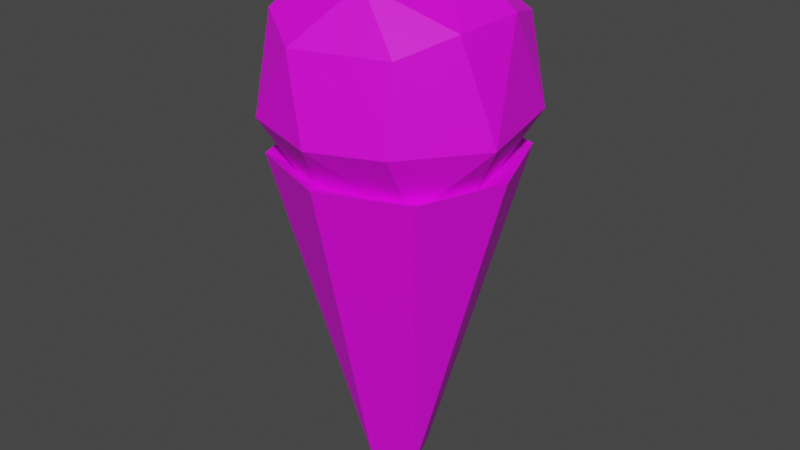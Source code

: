 # Source: IceCream_Mesh.blend  (saved by Blender 2.82.7; exported with 4.5.12 LTS)
import bpy
from mathutils import Matrix  # noqa: F401  (used for matrix-valued properties, if any)

bpy.ops.wm.read_factory_settings(use_empty=True)
scene = bpy.context.scene
scene.name = 'Scene'

# ---- collections
col_collection = bpy.data.collections.new('Collection'); scene.collection.children.link(col_collection)

# ---- images (referenced by path relative to the original .blend; pixels are not part of the script)
import os
ASSET_DIR = os.environ.get("B2B_ASSET_DIR", "")  # directory of the original .blend (textures are referenced by path, not embedded)
HERE = os.path.dirname(os.path.abspath(__file__))  # packed textures are extracted next to this script under _unpacked/

def load_image(name, relpath, width, height, colorspace="sRGB"):
    """Load a texture the original file referenced (path relative to the .blend, or extracted next to this script)."""
    p = next((c for c in (os.path.join(HERE, relpath), os.path.join(ASSET_DIR, relpath)) if relpath and os.path.exists(c)), "")
    if p:
        img = bpy.data.images.load(p, check_existing=True)
        img.name = name
    else:  # same state as the original file: an image datablock whose file is absent (Cycles renders it pink)
        img = bpy.data.images.new(name, width, height)
        img.source = "FILE"
        img.filepath = "//" + (relpath or name)
    img.colorspace_settings.name = colorspace
    return img
img_icecream = load_image('IceCream', 'Textures/IceCream.png', 1024, 1024, 'sRGB')

# ---- materials (node trees are filled in below, after node groups)
mat_icecream = bpy.data.materials.new('IceCream')
mat_icecream.use_transparent_shadow = False

# ---- material node trees
mat_icecream.use_nodes = True; mat_icecream.node_tree.nodes.clear()
_N = mat_icecream.node_tree.nodes; _L = mat_icecream.node_tree.links
n0 = _N.new('ShaderNodeOutputMaterial'); n0.name = 'Material Output'; n0.location = (300, 300)
n1 = _N.new('ShaderNodeBsdfPrincipled'); n1.name = 'Principled BSDF'; n1.location = (10, 300)
n1.distribution = 'GGX'
n1.subsurface_method = 'BURLEY'
n1.inputs[3].default_value = 1.45
n1.inputs[27].default_value = (0.0, 0.0, 0.0, 1.0)
n1.inputs[28].default_value = 1.0
n2 = _N.new('ShaderNodeTexImage'); n2.name = 'Image Texture'; n2.location = (-382, 130)
n2.image = img_icecream
_L.new(n1.outputs[0], n0.inputs[0])
_L.new(n2.outputs[0], n1.inputs[0])
n0.is_active_output = True

# ---- world
world_world = bpy.data.worlds.new('World'); scene.world = world_world
world_world.use_nodes = True; world_world.node_tree.nodes.clear()
_N = world_world.node_tree.nodes; _L = world_world.node_tree.links
n0 = _N.new('ShaderNodeOutputWorld'); n0.name = 'World Output'; n0.location = (300, 300)
n1 = _N.new('ShaderNodeBackground'); n1.name = 'Background'; n1.location = (10, 300)
n1.inputs[0].default_value = (0.05088, 0.05088, 0.05088, 1.0)
_L.new(n1.outputs[0], n0.inputs[0])
n0.is_active_output = True
world_world.color = (0.05088, 0.05088, 0.05088)
world_world.use_sun_shadow = False
world_world.sun_shadow_jitter_overblur = 0.0

# ---- meshes
me_cube = bpy.data.meshes.new('Cube')
me_cube.from_pydata([(-0.09432, -0.2229, -1.687), (-0.6467, 0.6467, 0.9936), (0.6467, -0.6467, 0.9936), (-0.1908, 0.1913, -1.575), (0.0947, 0.2229, -1.689), (-0.1915, -0.466, 0.8411), (0.1915, 0.466, 0.8411), (-0.8847, -3.408e-08, 0.9859), (-3.408e-08, 0.8847, 0.9859), (0.8847, 3.408e-08, 0.9859), (0.2223, -0.09505, -1.69), (3.408e-08, -0.8847, 0.9859), (-0.1979, 0.0004381, -1.759), (-0.4701, 0.1935, 0.8426), (0.466, -0.1915, 0.8411), (-0.6467, -0.6467, 0.9936), (0.6467, 0.6467, 0.9936), (-0.6243, 0.4507, 0.8636), (0.6007, 0.6159, 1.984), (-0.7616, -0.2804, 0.8818), (-0.5673, -0.7856, 1.326), (-0.7966, -0.1687, 2.099), (-0.6217, 0.5038, 2.186), (-0.5673, 0.7905, 1.326), (-0.1863, 0.5599, 0.6776), (0.1613, 0.7892, 2.099), (0.7782, 0.5599, 1.326), (0.5785, -0.04231, 0.6634), (0.7747, 0.1787, 2.102), (0.7323, -0.3328, 2.073), (0.5475, -0.7856, 1.326), (-0.1863, -0.5549, 0.6776), (0.5224, -0.5326, 0.8317), (0.1618, -0.5524, 2.341), (-0.5435, -0.6388, 2.072), (-0.8695, -0.3916, 1.321), (-0.9408, 0.2495, 1.371), (-0.5492, 0.7074, 1.957), (0.1891, 0.9401, 1.299), (0.9278, -0.1965, 1.299), (0.5283, -0.7048, 1.953), (-0.009889, -0.9354, 1.289), (-0.1861, -0.8575, 1.924), (0.4117, 0.5401, 0.7617), (-0.2159, 0.002457, 0.5191), (0.1868, 0.2008, 2.498), (-0.4039, -0.1731, 2.416)], [], [(15, 7, 12), (7, 1, 12), (1, 8, 4), (8, 16, 4), (16, 9, 10), (9, 2, 10), (2, 11, 0), (11, 15, 0), (4, 12, 3), (4, 10, 12), (10, 0, 12), (11, 2, 5), (8, 1, 6), (9, 16, 14), (7, 15, 13), (13, 5, 14), (13, 14, 6), (35, 36, 19), (21, 36, 35), (17, 23, 24), (22, 25, 37), (38, 43, 24), (28, 39, 26), (43, 26, 27), (39, 32, 27), (41, 42, 20), (33, 42, 40), (20, 19, 31), (44, 27, 31), (45, 46, 33), (22, 45, 25), (33, 40, 29), (10, 2, 0), (4, 16, 10), (3, 1, 4), (0, 15, 12), (12, 1, 3), (11, 5, 15), (5, 2, 14), (8, 6, 16), (6, 1, 13), (9, 14, 2), (14, 16, 6), (7, 13, 1), (13, 15, 5), (36, 21, 22), (19, 20, 35), (37, 23, 36, 22), (38, 23, 37, 25), (36, 23, 17), (19, 36, 17), (18, 26, 38, 25), (40, 30, 39, 29), (38, 26, 43), (24, 23, 38), (39, 28, 29), (18, 28, 26), (41, 30, 40, 42), (39, 30, 32), (27, 26, 39), (41, 31, 32, 30), (42, 33, 34), (20, 42, 34), (41, 20, 31), (44, 24, 43, 27), (44, 19, 17, 24), (31, 27, 32), (44, 31, 19), (45, 28, 18, 25), (22, 46, 45), (29, 28, 45, 33), (35, 20, 34, 21), (22, 21, 46), (46, 21, 34), (33, 46, 34)])
_uv = me_cube.uv_layers.new(name='UVMap')
_uv.uv.foreach_set('vector', [0.6217, 0.5089, 0.5293, 0.5086, 0.5643, 0.1129, 0.5293, 0.5086, 0.4595, 0.495, 0.5643, 0.1129, 0.8689, 0.4717, 0.7765, 0.4714, 0.8006, 0.0861, 0.7765, 0.4714, 0.7067, 0.4579, 0.8006, 0.0861, 0.9531, 0.9418, 0.8522, 0.9415, 0.8785, 0.5203, 0.8522, 0.9415, 0.776, 0.9267, 0.8785, 0.5203, 0.13, 0.4003, 0.07325, 0.3273, 0.3908, 0.1096, 0.07325, 0.3273, 0.04084, 0.264, 0.3908, 0.1096, 0.8006, 0.0861, 0.8336, 0.06645, 0.8324, 0.09712, 0.918, 0.5142, 0.8785, 0.5203, 0.8977, 0.4869, 0.4183, 0.1334, 0.3908, 0.1096, 0.4266, 0.1034, 0.4311, 0.8023, 0.4329, 0.6731, 0.5181, 0.805, 0.7313, 0.6848, 0.7295, 0.8139, 0.6443, 0.682, 0.5249, 0.5869, 0.6486, 0.5887, 0.5223, 0.6776, 0.6375, 0.9002, 0.5138, 0.8984, 0.64, 0.8092, 0.64, 0.8092, 0.5181, 0.805, 0.5223, 0.6776, 0.64, 0.8092, 0.5223, 0.6776, 0.6443, 0.682, 0.2099, 0.8993, 0.2307, 0.9315, 0.1651, 0.9096, 0.2892, 0.8923, 0.2307, 0.9315, 0.2099, 0.8993, 0.1751, 0.6303, 0.2204, 0.6496, 0.1396, 0.65, 0.3101, 0.6489, 0.2609, 0.7075, 0.2824, 0.6558, 0.19, 0.6867, 0.1176, 0.6886, 0.1396, 0.65, 0.2192, 0.7548, 0.1328, 0.7666, 0.1595, 0.723, 0.1176, 0.6886, 0.1595, 0.723, 0.07354, 0.6623, 0.1328, 0.7666, 0.08707, 0.8117, 0.07354, 0.6623, 0.1577, 0.847, 0.2224, 0.8423, 0.1888, 0.8733, 0.2558, 0.8098, 0.2224, 0.8423, 0.2009, 0.804, 0.1888, 0.8733, 0.1651, 0.9096, 0.1113, 0.8862, 0.1056, 0.6168, 0.07354, 0.6623, 0.1018, 0.5801, 0.2913, 0.7587, 0.3186, 0.8386, 0.2558, 0.8098, 0.3101, 0.6489, 0.2913, 0.7587, 0.2609, 0.7075, 0.2558, 0.8098, 0.2009, 0.804, 0.2096, 0.7825, 0.4183, 0.1334, 0.13, 0.4003, 0.3908, 0.1096, 0.918, 0.5142, 0.9531, 0.9418, 0.8785, 0.5203, 0.8324, 0.09712, 0.8689, 0.4717, 0.8006, 0.0861, 0.5902, 0.1177, 0.6217, 0.5089, 0.5643, 0.1129, 0.5643, 0.1129, 0.4595, 0.495, 0.54, 0.1304, 0.4311, 0.8023, 0.5181, 0.805, 0.5138, 0.8984, 0.5181, 0.805, 0.4329, 0.6731, 0.5223, 0.6776, 0.7313, 0.6848, 0.6443, 0.682, 0.6486, 0.5887, 0.6443, 0.682, 0.7295, 0.8139, 0.64, 0.8092, 0.5249, 0.5869, 0.5223, 0.6776, 0.4329, 0.6731, 0.5223, 0.6776, 0.6486, 0.5887, 0.6443, 0.682, 0.6375, 0.9002, 0.64, 0.8092, 0.7295, 0.8139, 0.64, 0.8092, 0.5138, 0.8984, 0.5181, 0.805, 0.2307, 0.9315, 0.2892, 0.8923, 0.2829, 0.9394, 0.1651, 0.9096, 0.1888, 0.8733, 0.2099, 0.8993, 0.2824, 0.6558, 0.2204, 0.6496, 0.2255, 0.6208, 0.3101, 0.6489, 0.19, 0.6867, 0.2204, 0.6496, 0.2824, 0.6558, 0.2609, 0.7075, 0.2255, 0.6208, 0.2204, 0.6496, 0.1751, 0.6303, 0.1772, 0.6044, 0.2255, 0.6208, 0.1751, 0.6303, 0.2267, 0.7288, 0.1595, 0.723, 0.19, 0.6867, 0.2609, 0.7075, 0.2009, 0.804, 0.1412, 0.814, 0.1328, 0.7666, 0.2096, 0.7825, 0.19, 0.6867, 0.1595, 0.723, 0.1176, 0.6886, 0.1396, 0.65, 0.2204, 0.6496, 0.19, 0.6867, 0.1328, 0.7666, 0.2192, 0.7548, 0.2096, 0.7825, 0.2267, 0.7288, 0.2192, 0.7548, 0.1595, 0.723, 0.1577, 0.847, 0.1412, 0.814, 0.2009, 0.804, 0.2224, 0.8423, 0.1328, 0.7666, 0.1412, 0.814, 0.08707, 0.8117, 0.07354, 0.6623, 0.1595, 0.723, 0.1328, 0.7666, 0.1577, 0.847, 0.1113, 0.8862, 0.08707, 0.8117, 0.1412, 0.814, 0.2224, 0.8423, 0.2558, 0.8098, 0.2585, 0.8583, 0.1888, 0.8733, 0.2224, 0.8423, 0.2585, 0.8583, 0.1577, 0.847, 0.1888, 0.8733, 0.1113, 0.8862, 0.1056, 0.6168, 0.1396, 0.65, 0.1176, 0.6886, 0.07354, 0.6623, 0.1056, 0.6168, 0.1772, 0.6044, 0.1751, 0.6303, 0.1396, 0.65, 0.1113, 0.8862, 0.05668, 0.845, 0.08707, 0.8117, 0.1235, 0.9305, 0.1113, 0.8862, 0.1651, 0.9096, 0.2913, 0.7587, 0.2192, 0.7548, 0.2267, 0.7288, 0.2609, 0.7075, 0.3101, 0.6489, 0.3186, 0.8386, 0.2913, 0.7587, 0.2096, 0.7825, 0.2192, 0.7548, 0.2913, 0.7587, 0.2558, 0.8098, 0.2099, 0.8993, 0.1888, 0.8733, 0.2585, 0.8583, 0.2892, 0.8923, 0.3101, 0.6489, 0.2986, 0.5847, 0.3372, 0.5175, 0.3186, 0.8386, 0.2892, 0.8923, 0.2585, 0.8583, 0.2558, 0.8098, 0.3186, 0.8386, 0.2585, 0.8583])
me_cube.materials.append(mat_icecream)
me_cube.use_remesh_fix_poles = True
me_cube.use_remesh_preserve_attributes = False
me_cube.use_mirror_vertex_groups = False
me_cube.update()

# ---- objects
ob_cone = bpy.data.objects.new('Cone', me_cube)
ob_icecream = bpy.data.objects.new('IceCream', None)

# ---- transforms, parenting, visibility, modifiers, constraints
ob_cone.parent = ob_icecream
ob_cone.location = (-0.000559, 0.0001389, 0.175)
ob_cone.scale = (0.08507, 0.08507, 0.08064)
ob_cone.lineart.crease_threshold = 0.0
ob_icecream.location = (0.0, 0.0, 0.0)
ob_icecream.lineart.crease_threshold = 0.0

# ---- collection membership
col_collection.objects.link(ob_cone)
col_collection.objects.link(ob_icecream)

# ---- scene / render settings (as saved in the file)
scene.frame_start = 1; scene.frame_end = 250; scene.frame_set(1)
scene.render.engine = 'BLENDER_EEVEE_NEXT'
scene.cycles.use_denoising = False
scene.cycles.samples = 128
scene.cycles.sampling_pattern = 'TABULATED_SOBOL'
scene.cycles.use_adaptive_sampling = False
scene.cycles.use_light_tree = False
scene.view_settings.view_transform = 'Filmic'
bpy.context.view_layer.update()

# ---- added for rendering (the .blend has no active camera and no usable light): camera, sun
cam_auto = bpy.data.cameras.new('AutoCamera')
cam_auto.lens = 50.0
cam_auto.sensor_width = 36.0
cam_auto.clip_end = 1000.0
ob_auto_camera = bpy.data.objects.new('AutoCamera', cam_auto)
scene.collection.objects.link(ob_auto_camera)
ob_auto_camera.location = (0.378702, -0.455437, 0.508622)
ob_auto_camera.rotation_euler = (1.09748, -7.21219e-08, 0.694738)
scene.camera = ob_auto_camera
light_auto_sun = bpy.data.lights.new('AutoSun', 'SUN')
light_auto_sun.energy = 3.0
light_auto_sun.angle = 0.0523599
ob_auto_sun = bpy.data.objects.new('AutoSun', light_auto_sun)
scene.collection.objects.link(ob_auto_sun)
ob_auto_sun.rotation_euler = (0.872665, 0.174533, 0.523599)
bpy.context.view_layer.update()
